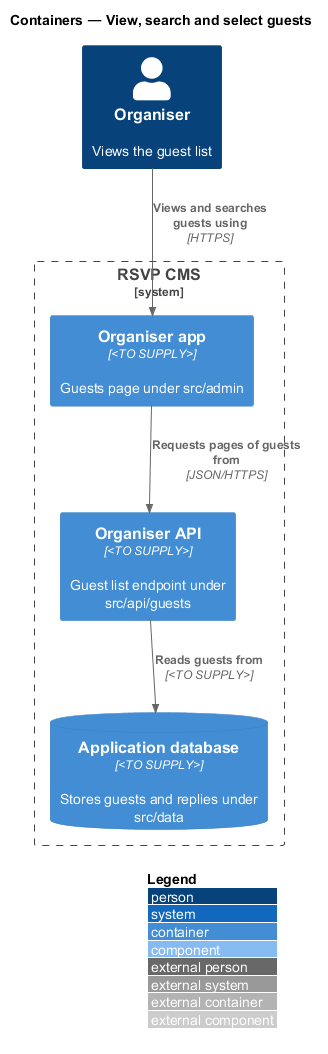

The diagram above was rendered by PlantUML. Its source (embedded in the PNG):
@startuml
!include <C4/C4_Component>
LAYOUT_WITH_LEGEND()
title Containers — View, search and select guests

Person(organiser, "Organiser", "Views the guest list")
System_Boundary(cms, "RSVP CMS") {
  Container(admin, "Organiser app", "<TO SUPPLY>", "Guests page under src/admin")
  Container(api, "Organiser API", "<TO SUPPLY>", "Guest list endpoint under src/api/guests")
  ContainerDb(db, "Application database", "<TO SUPPLY>", "Stores guests and replies under src/data")
}

Rel(organiser, admin, "Views and searches guests using", "HTTPS")
Rel(admin, api, "Requests pages of guests from", "JSON/HTTPS")
Rel(api, db, "Reads guests from", "<TO SUPPLY>")
@enduml